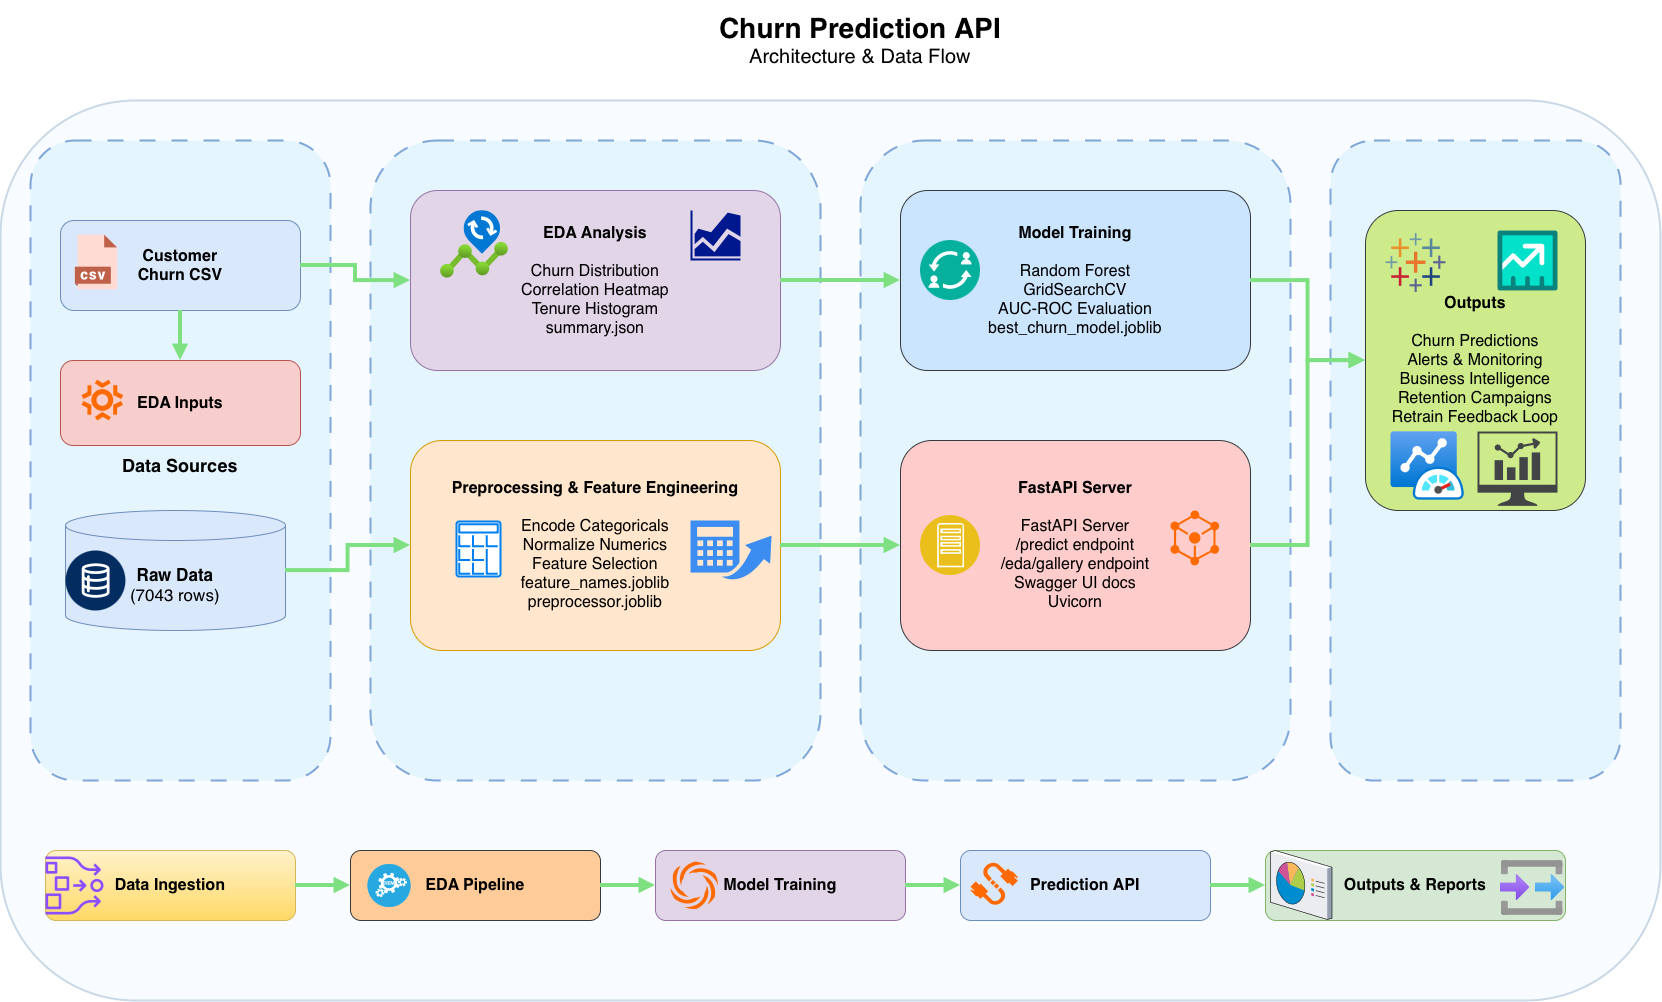

The diagram above was exported from draw.io. Its source (the exported page's mxGraphModel, read from the mxfile embedded in the PNG):
<mxGraphModel dx="1775" dy="1209" grid="1" gridSize="10" guides="1" tooltips="1" connect="1" arrows="1" fold="1" page="1" pageScale="1" pageWidth="1800" pageHeight="1200" math="0" shadow="0">
  <root>
    <mxCell id="0" />
    <mxCell id="1" parent="0" />
    <mxCell id="title" parent="1" style="text;html=1;strokeColor=none;fillColor=none;align=center;verticalAlign=middle;whiteSpace=wrap;" value="&lt;font style=&quot;font-size:28px;font-weight:bold;&quot;&gt;Churn Prediction API&lt;/font&gt;&lt;br&gt;&lt;font style=&quot;font-size:20px;&quot;&gt;Architecture &amp; Data Flow&lt;/font&gt;" vertex="1">
      <mxGeometry height="80" width="840" x="480" y="30" as="geometry" />
    </mxCell>
    <mxCell id="outer" parent="1" style="rounded=1;whiteSpace=wrap;html=1;fillColor=#F8FBFF;strokeColor=#C9D8E6;strokeWidth=2;" value="" vertex="1">
      <mxGeometry height="900" width="1660" x="40" y="130" as="geometry" />
    </mxCell>
    <mxCell id="c1" parent="1" style="rounded=1;whiteSpace=wrap;html=1;dashed=1;dashPattern=8 8;fillColor=light-dark(#E5F5FE,#131619);strokeColor=#7EA6D8;strokeWidth=2;fontSize=18;spacingTop=10;" value="&lt;b&gt;Data Sources&lt;/b&gt;" vertex="1">
      <mxGeometry height="640" width="300" x="70" y="170" as="geometry" />
    </mxCell>
    <mxCell id="csv" parent="1" style="rounded=1;whiteSpace=wrap;html=1;fillColor=#dae8fc;strokeColor=#6c8ebf;fontSize=16;" value="&lt;b&gt;Customer&lt;br&gt;Churn CSV&lt;/b&gt;" vertex="1">
      <mxGeometry height="90" width="240" x="100" y="250" as="geometry" />
    </mxCell>
    <mxCell id="eda_inputs" parent="1" style="rounded=1;whiteSpace=wrap;html=1;fillColor=#f8cecc;strokeColor=#b85450;fontSize=16;" value="&lt;b&gt;EDA Inputs&lt;/b&gt;" vertex="1">
      <mxGeometry height="85" width="240" x="100" y="390" as="geometry" />
    </mxCell>
    <mxCell id="raw" parent="1" style="shape=cylinder3;whiteSpace=wrap;html=1;boundedLbl=1;size=15;fillColor=#dae8fc;strokeColor=#6c8ebf;fontSize=17;" value="&lt;b&gt;Raw Data&lt;/b&gt;&lt;br&gt;(7043 rows)" vertex="1">
      <mxGeometry height="120" width="220" x="105" y="540" as="geometry" />
    </mxCell>
    <mxCell id="c2" parent="1" style="rounded=1;whiteSpace=wrap;html=1;dashed=1;dashPattern=8 8;fillColor=#E5F5FE;strokeColor=#7EA6D8;strokeWidth=2;fontSize=18;spacingTop=10;" value="&lt;b&gt;Data Processing Pipeline&lt;/b&gt;" vertex="1">
      <mxGeometry height="640" width="450" x="410" y="170" as="geometry" />
    </mxCell>
    <mxCell id="eda" parent="1" style="rounded=1;whiteSpace=wrap;html=1;fillColor=#e1d5e7;strokeColor=#9673a6;fontSize=16;spacing=10;" value="&lt;b&gt;EDA Analysis&lt;/b&gt;&lt;br&gt;&lt;br&gt;Churn Distribution&lt;br&gt;Correlation Heatmap&lt;br&gt;Tenure Histogram&lt;br&gt;summary.json" vertex="1">
      <mxGeometry height="180" width="370" x="450" y="220" as="geometry" />
    </mxCell>
    <mxCell id="prep" parent="1" style="rounded=1;whiteSpace=wrap;html=1;fillColor=#ffe6cc;strokeColor=#d79b00;fontSize=16;spacing=10;" value="&lt;b&gt;Preprocessing &amp; Feature Engineering&lt;/b&gt;&lt;br&gt;&lt;br&gt;Encode Categoricals&lt;br&gt;Normalize Numerics&lt;br&gt;Feature Selection&lt;br&gt;feature_names.joblib&lt;br&gt;preprocessor.joblib" vertex="1">
      <mxGeometry height="210" width="370" x="450" y="470" as="geometry" />
    </mxCell>
    <mxCell id="c3" parent="1" style="rounded=1;whiteSpace=wrap;html=1;dashed=1;dashPattern=8 8;fillColor=#E5F5FE;strokeColor=#7EA6D8;strokeWidth=2;fontSize=18;spacingTop=10;" value="&lt;b&gt;Model Training &amp; Serving&lt;/b&gt;" vertex="1">
      <mxGeometry height="640" width="430" x="900" y="170" as="geometry" />
    </mxCell>
    <mxCell id="train" parent="1" style="rounded=1;whiteSpace=wrap;html=1;fillColor=#cce5ff;strokeColor=#36393d;fontSize=16;spacing=10;" value="&lt;b&gt;Model Training&lt;/b&gt;&lt;br&gt;&lt;br&gt;Random Forest&lt;br&gt;GridSearchCV&lt;br&gt;AUC-ROC Evaluation&lt;br&gt;best_churn_model.joblib" vertex="1">
      <mxGeometry height="180" width="350" x="940" y="220" as="geometry" />
    </mxCell>
    <mxCell id="api" parent="1" style="rounded=1;whiteSpace=wrap;html=1;fillColor=#ffcccc;strokeColor=#36393d;fontSize=16;spacing=10;" value="&lt;b&gt;FastAPI Server&lt;/b&gt;&lt;br&gt;&lt;br&gt;FastAPI Server&lt;br&gt;/predict endpoint&lt;br&gt;/eda/gallery endpoint&lt;br&gt;Swagger UI docs&lt;br&gt;Uvicorn" vertex="1">
      <mxGeometry height="210" width="350" x="940" y="470" as="geometry" />
    </mxCell>
    <mxCell id="c4" parent="1" style="rounded=1;whiteSpace=wrap;html=1;dashed=1;dashPattern=8 8;fillColor=#E5F5FE;strokeColor=#7EA6D8;strokeWidth=2;fontSize=18;spacingTop=10;" value="&lt;b&gt;Analytics &amp; Applications&lt;/b&gt;" vertex="1">
      <mxGeometry height="640" width="290" x="1370" y="170" as="geometry" />
    </mxCell>
    <mxCell id="outputs" parent="1" style="rounded=1;whiteSpace=wrap;html=1;fillColor=#cdeb8b;strokeColor=#36393d;fontSize=16;spacing=10;" value="&lt;b&gt;Outputs&lt;/b&gt;&lt;br&gt;&lt;br&gt;Churn Predictions&lt;br&gt;Alerts &amp; Monitoring&lt;br&gt;Business Intelligence&lt;br&gt;Retention Campaigns&lt;br&gt;Retrain Feedback Loop" vertex="1">
      <mxGeometry height="300" width="220" x="1405" y="240" as="geometry" />
    </mxCell>
    <mxCell id="strip1" parent="1" style="rounded=1;whiteSpace=wrap;html=1;fillColor=#fff2cc;strokeColor=#d6b656;fontSize=16;gradientColor=#ffd966;" value="&lt;b&gt;Data Ingestion&lt;/b&gt;" vertex="1">
      <mxGeometry height="70" width="250" x="85" y="880" as="geometry" />
    </mxCell>
    <mxCell id="strip2" parent="1" style="rounded=1;whiteSpace=wrap;html=1;fillColor=#ffcc99;strokeColor=#36393d;fontSize=16;" value="&lt;b&gt;EDA Pipeline&lt;/b&gt;" vertex="1">
      <mxGeometry height="70" width="250" x="390" y="880" as="geometry" />
    </mxCell>
    <mxCell id="strip3" parent="1" style="rounded=1;whiteSpace=wrap;html=1;fillColor=#e1d5e7;strokeColor=#9673a6;fontSize=16;" value="&lt;b&gt;Model Training&lt;/b&gt;" vertex="1">
      <mxGeometry height="70" width="250" x="695" y="880" as="geometry" />
    </mxCell>
    <mxCell id="strip4" parent="1" style="rounded=1;whiteSpace=wrap;html=1;fillColor=#dae8fc;strokeColor=#6c8ebf;fontSize=16;" value="&lt;b&gt;Prediction API&lt;/b&gt;" vertex="1">
      <mxGeometry height="70" width="250" x="1000" y="880" as="geometry" />
    </mxCell>
    <mxCell id="strip5" parent="1" style="rounded=1;whiteSpace=wrap;html=1;fillColor=#d5e8d4;strokeColor=#82b366;fontSize=16;" value="&lt;b&gt;Outputs &amp; Reports&lt;/b&gt;" vertex="1">
      <mxGeometry height="70" width="300" x="1305" y="880" as="geometry" />
    </mxCell>
    <mxCell id="e1" edge="1" parent="1" source="csv" style="edgeStyle=orthogonalEdgeStyle;rounded=0;orthogonalLoop=1;jettySize=auto;html=1;endArrow=block;endFill=1;strokeWidth=4;strokeColor=#7EE081;" target="eda">
      <mxGeometry relative="1" as="geometry" />
    </mxCell>
    <mxCell id="e2" edge="1" parent="1" source="csv" style="edgeStyle=orthogonalEdgeStyle;rounded=0;orthogonalLoop=1;jettySize=auto;html=1;endArrow=block;endFill=1;strokeWidth=4;strokeColor=#7EE081;" target="eda_inputs">
      <mxGeometry relative="1" as="geometry" />
    </mxCell>
    <mxCell id="e3" edge="1" parent="1" source="raw" style="edgeStyle=orthogonalEdgeStyle;rounded=0;orthogonalLoop=1;jettySize=auto;html=1;endArrow=block;endFill=1;strokeWidth=4;strokeColor=#7EE081;" target="prep">
      <mxGeometry relative="1" as="geometry" />
    </mxCell>
    <mxCell id="e4" edge="1" parent="1" source="eda" style="edgeStyle=orthogonalEdgeStyle;rounded=0;orthogonalLoop=1;jettySize=auto;html=1;endArrow=block;endFill=1;strokeWidth=4;strokeColor=#7EE081;" target="train">
      <mxGeometry relative="1" as="geometry" />
    </mxCell>
    <mxCell id="e5" edge="1" parent="1" source="prep" style="edgeStyle=orthogonalEdgeStyle;rounded=0;orthogonalLoop=1;jettySize=auto;html=1;endArrow=block;endFill=1;strokeWidth=4;strokeColor=#7EE081;" target="api">
      <mxGeometry relative="1" as="geometry" />
    </mxCell>
    <mxCell id="e6" edge="1" parent="1" source="train" style="edgeStyle=orthogonalEdgeStyle;rounded=0;orthogonalLoop=1;jettySize=auto;html=1;endArrow=block;endFill=1;strokeWidth=4;strokeColor=#7EE081;" target="outputs">
      <mxGeometry relative="1" as="geometry" />
    </mxCell>
    <mxCell id="e7" edge="1" parent="1" source="api" style="edgeStyle=orthogonalEdgeStyle;rounded=0;orthogonalLoop=1;jettySize=auto;html=1;endArrow=block;endFill=1;strokeWidth=4;strokeColor=#7EE081;" target="outputs">
      <mxGeometry relative="1" as="geometry" />
    </mxCell>
    <mxCell id="b1" edge="1" parent="1" source="strip1" style="edgeStyle=orthogonalEdgeStyle;rounded=0;orthogonalLoop=1;jettySize=auto;html=1;endArrow=block;endFill=1;strokeWidth=4;strokeColor=#7EE081;" target="strip2">
      <mxGeometry relative="1" as="geometry" />
    </mxCell>
    <mxCell id="b2" edge="1" parent="1" source="strip2" style="edgeStyle=orthogonalEdgeStyle;rounded=0;orthogonalLoop=1;jettySize=auto;html=1;endArrow=block;endFill=1;strokeWidth=4;strokeColor=#7EE081;" target="strip3">
      <mxGeometry relative="1" as="geometry" />
    </mxCell>
    <mxCell id="b3" edge="1" parent="1" source="strip3" style="edgeStyle=orthogonalEdgeStyle;rounded=0;orthogonalLoop=1;jettySize=auto;html=1;endArrow=block;endFill=1;strokeWidth=4;strokeColor=#7EE081;" target="strip4">
      <mxGeometry relative="1" as="geometry" />
    </mxCell>
    <mxCell id="b4" edge="1" parent="1" source="strip4" style="edgeStyle=orthogonalEdgeStyle;rounded=0;orthogonalLoop=1;jettySize=auto;html=1;endArrow=block;endFill=1;strokeWidth=4;strokeColor=#7EE081;" target="strip5">
      <mxGeometry relative="1" as="geometry" />
    </mxCell>
    <mxCell id="vSchJWOjr4N1jAt7qQzA-1" parent="1" style="shape=image;html=1;verticalAlign=top;verticalLabelPosition=bottom;labelBackgroundColor=#ffffff;imageAspect=0;aspect=fixed;image=https://icons.diagrams.net/icon-cache1/CAD_Database_Presentation_Spreadsheet_Vector_file_format-2933/19-1270.svg" value="" vertex="1">
      <mxGeometry height="56" width="56" x="108" y="264" as="geometry" />
    </mxCell>
    <mxCell id="vSchJWOjr4N1jAt7qQzA-2" parent="1" style="points=[];aspect=fixed;html=1;align=center;shadow=0;dashed=0;fillColor=#FF6A00;strokeColor=none;shape=mxgraph.alibaba_cloud.ddos-pro;" value="" vertex="1">
      <mxGeometry height="40.9" width="41.69" x="121" y="409.1" as="geometry" />
    </mxCell>
    <mxCell id="vSchJWOjr4N1jAt7qQzA-64" parent="1" style="verticalLabelPosition=bottom;aspect=fixed;html=1;shape=mxgraph.salesforce.data2;fillColorStyles=fillColor2,fillColor3;fillColor2=#032d60;fillColor3=#ffffff;fillColor=none;strokeColor=none;" value="" vertex="1">
      <mxGeometry height="60" width="60" x="105" y="580" as="geometry" />
    </mxCell>
    <mxCell id="vSchJWOjr4N1jAt7qQzA-65" parent="1" style="image;aspect=fixed;html=1;points=[];align=center;fontSize=12;image=img/lib/azure2/devops/Change_Analysis.svg;" value="" vertex="1">
      <mxGeometry height="67.67999999999999" width="68" x="480" y="240" as="geometry" />
    </mxCell>
    <mxCell id="vSchJWOjr4N1jAt7qQzA-71" parent="1" style="sketch=0;aspect=fixed;pointerEvents=1;shadow=0;dashed=0;html=1;strokeColor=none;labelPosition=center;verticalLabelPosition=bottom;verticalAlign=top;align=center;fillColor=#00188D;shape=mxgraph.mscae.general.graph" value="" vertex="1">
      <mxGeometry height="50" width="50" x="730" y="240" as="geometry" />
    </mxCell>
    <mxCell id="vSchJWOjr4N1jAt7qQzA-72" parent="1" style="html=1;verticalLabelPosition=bottom;align=center;labelBackgroundColor=#ffffff;verticalAlign=top;strokeWidth=2;strokeColor=#0080F0;shadow=0;dashed=0;shape=mxgraph.ios7.icons.calculator;" value="" vertex="1">
      <mxGeometry height="55" width="44" x="496" y="551" as="geometry" />
    </mxCell>
    <mxCell id="vSchJWOjr4N1jAt7qQzA-73" parent="1" style="sketch=0;html=1;aspect=fixed;strokeColor=none;shadow=0;fillColor=#3B8DF1;verticalAlign=top;labelPosition=center;verticalLabelPosition=bottom;shape=mxgraph.gcp2.calculator" value="" vertex="1">
      <mxGeometry height="60" width="81.08" x="730" y="550" as="geometry" />
    </mxCell>
    <mxCell id="vSchJWOjr4N1jAt7qQzA-74" parent="1" style="image;aspect=fixed;perimeter=ellipsePerimeter;html=1;align=center;shadow=0;dashed=0;fontColor=#4277BB;labelBackgroundColor=default;fontSize=12;spacingTop=3;image=img/lib/ibm/blockchain/transaction_manager.svg;" value="" vertex="1">
      <mxGeometry height="60" width="60" x="960" y="270" as="geometry" />
    </mxCell>
    <mxCell id="vSchJWOjr4N1jAt7qQzA-75" parent="1" style="image;aspect=fixed;perimeter=ellipsePerimeter;html=1;align=center;shadow=0;dashed=0;fontColor=#4277BB;labelBackgroundColor=default;fontSize=12;spacingTop=3;image=img/lib/ibm/applications/app_server.svg;" value="" vertex="1">
      <mxGeometry height="60" width="60" x="960" y="545" as="geometry" />
    </mxCell>
    <mxCell id="vSchJWOjr4N1jAt7qQzA-76" parent="1" style="points=[];aspect=fixed;html=1;align=center;shadow=0;dashed=0;fillColor=#FF6A00;strokeColor=none;shape=mxgraph.alibaba_cloud.sae_serverless_app_engine;" value="" vertex="1">
      <mxGeometry height="54.900000000000006" width="48.6" x="1210" y="540" as="geometry" />
    </mxCell>
    <mxCell id="vSchJWOjr4N1jAt7qQzA-78" parent="1" style="sketch=0;pointerEvents=1;shadow=0;dashed=0;html=1;strokeColor=none;fillColor=#434445;aspect=fixed;labelPosition=center;verticalLabelPosition=bottom;verticalAlign=top;align=center;outlineConnect=0;shape=mxgraph.vvd.nsx_dashboard;" value="" vertex="1">
      <mxGeometry height="74.4" width="80" x="1517" y="461" as="geometry" />
    </mxCell>
    <mxCell id="vSchJWOjr4N1jAt7qQzA-80" parent="1" style="image;aspect=fixed;html=1;points=[];align=center;fontSize=12;image=img/lib/azure2/other/Azure_Monitor_Dashboard.svg;" value="" vertex="1">
      <mxGeometry height="69" width="74.24" x="1430" y="461" as="geometry" />
    </mxCell>
    <mxCell id="vSchJWOjr4N1jAt7qQzA-81" parent="1" style="verticalLabelPosition=bottom;aspect=fixed;html=1;shape=mxgraph.salesforce.sales;fillColorStyles=fillColor2,fillColor3,fillColor4;fillColor2=#04e1cb;fillColor3=#ffffff;fillColor4=#0b827c;fillColor=none;strokeColor=none;" value="" vertex="1">
      <mxGeometry height="60" width="60" x="1537" y="260" as="geometry" />
    </mxCell>
    <mxCell id="vSchJWOjr4N1jAt7qQzA-82" parent="1" style="verticalLabelPosition=bottom;aspect=fixed;html=1;shape=mxgraph.salesforce.analytics;fillColorStyles=fillColor2,fillColor3,fillColor4,fillColor5,fillColor6,fillColor7,fillColor8;fillColor2=#7099a6;fillColor3=#eb912c;fillColor4=#c72035;fillColor5=#1f447e;fillColor6=#59879b;fillColor7=#e8762c;fillColor8=#5b6591;fillColor=none;strokeColor=none;" value="" vertex="1">
      <mxGeometry height="58.8" width="60" x="1425" y="262.6" as="geometry" />
    </mxCell>
    <mxCell id="vSchJWOjr4N1jAt7qQzA-83" parent="1" style="sketch=0;outlineConnect=0;fontColor=#232F3E;gradientColor=none;fillColor=#8C4FFF;strokeColor=none;dashed=0;verticalLabelPosition=bottom;verticalAlign=top;align=center;html=1;fontSize=12;fontStyle=0;aspect=fixed;pointerEvents=1;shape=mxgraph.aws4.opensearch_ingestion;" value="" vertex="1">
      <mxGeometry height="58" width="58" x="85" y="886" as="geometry" />
    </mxCell>
    <mxCell id="vSchJWOjr4N1jAt7qQzA-84" parent="1" style="fillColor=#28A8E0;verticalLabelPosition=bottom;sketch=0;html=1;strokeColor=#ffffff;verticalAlign=top;align=center;points=[[0.145,0.145,0],[0.5,0,0],[0.855,0.145,0],[1,0.5,0],[0.855,0.855,0],[0.5,1,0],[0.145,0.855,0],[0,0.5,0]];pointerEvents=1;shape=mxgraph.cisco_safe.compositeIcon;bgIcon=ellipse;resIcon=mxgraph.cisco_safe.capability.analysis_correlation;" value="" vertex="1">
      <mxGeometry height="43" width="43" x="407" y="893.5" as="geometry" />
    </mxCell>
    <mxCell id="vSchJWOjr4N1jAt7qQzA-85" parent="1" style="points=[];aspect=fixed;html=1;align=center;shadow=0;dashed=0;fillColor=#FF6A00;strokeColor=none;shape=mxgraph.alibaba_cloud.gts_global_transaction_service;" value="" vertex="1">
      <mxGeometry height="48" width="47.400000000000006" x="710" y="891" as="geometry" />
    </mxCell>
    <mxCell id="vSchJWOjr4N1jAt7qQzA-89" parent="1" style="points=[];aspect=fixed;html=1;align=center;shadow=0;dashed=0;fillColor=#FF6A00;strokeColor=none;shape=mxgraph.alibaba_cloud.eip_elastic_ip_address;" value="" vertex="1">
      <mxGeometry height="46.5" width="47.400000000000006" x="1010" y="890" as="geometry" />
    </mxCell>
    <mxCell id="vSchJWOjr4N1jAt7qQzA-90" parent="1" style="verticalLabelPosition=bottom;sketch=0;aspect=fixed;html=1;verticalAlign=top;strokeColor=none;align=center;outlineConnect=0;shape=mxgraph.citrix.reporting;" value="" vertex="1">
      <mxGeometry height="69" width="61.5" x="1310" y="880" as="geometry" />
    </mxCell>
    <mxCell id="vSchJWOjr4N1jAt7qQzA-91" parent="1" style="image;aspect=fixed;html=1;points=[];align=center;fontSize=12;image=img/lib/azure2/general/Input_Output.svg;" value="" vertex="1">
      <mxGeometry height="55.00000000000001" width="64" x="1540" y="890" as="geometry" />
    </mxCell>
  </root>
</mxGraphModel>